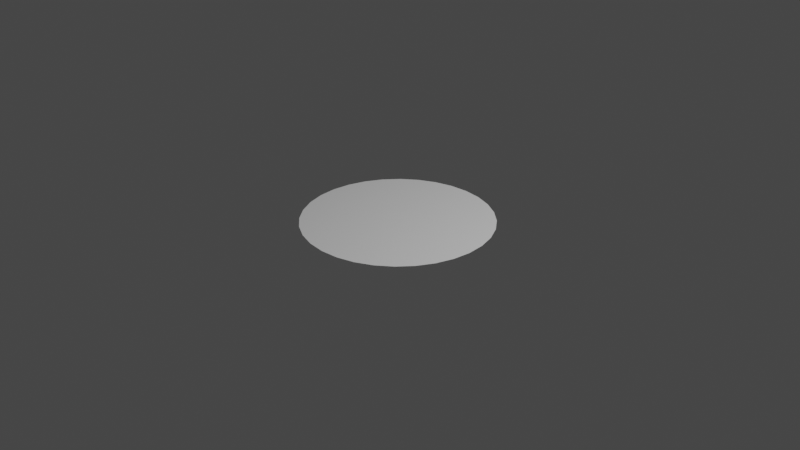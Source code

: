 # Source: circle.blend  (saved by Blender 2.81.16; exported with 4.5.12 LTS)
import bpy
from mathutils import Matrix  # noqa: F401  (used for matrix-valued properties, if any)

bpy.ops.wm.read_factory_settings(use_empty=True)
scene = bpy.context.scene
scene.name = 'Scene'

# ---- collections
col_collection = bpy.data.collections.new('Collection'); scene.collection.children.link(col_collection)

# ---- world
world_world = bpy.data.worlds.new('World'); scene.world = world_world
world_world.use_nodes = True; world_world.node_tree.nodes.clear()
_N = world_world.node_tree.nodes; _L = world_world.node_tree.links
n0 = _N.new('ShaderNodeOutputWorld'); n0.name = 'World Output'; n0.location = (300, 300)
n1 = _N.new('ShaderNodeBackground'); n1.name = 'Background'; n1.location = (10, 300)
n1.inputs[0].default_value = (0.05088, 0.05088, 0.05088, 1.0)
_L.new(n1.outputs[0], n0.inputs[0])
n0.is_active_output = True
world_world.color = (0.05088, 0.05088, 0.05088)
world_world.use_sun_shadow = False
world_world.sun_shadow_jitter_overblur = 0.0

# ---- cameras
cam_camera = bpy.data.cameras.new('Camera')
cam_camera.clip_end = 100.0
cam_camera.ortho_scale = 7.314

# ---- lights
light_light = bpy.data.lights.new('Light', 'POINT')
light_light.transmission_factor = 0.0
light_light.energy = 1000.0
light_light.shadow_soft_size = 0.1
light_light.shadow_maximum_resolution = 0.006
light_light.use_absolute_resolution = True

# ---- meshes
me_cylinder = bpy.data.meshes.new('Cylinder')
me_cylinder.from_pydata([(2.22e-16, 0.9808, -0.0003283), (0.1951, 0.9616, -0.0003283), (0.3827, 0.9047, -0.0003283), (0.5556, 0.8122, -0.0003283), (0.7071, 0.6879, -0.0003283), (0.8315, 0.5363, -0.0003283), (0.9239, 0.3635, -0.0003283), (0.9808, 0.1759, -0.0003283), (1.0, -0.01922, -0.0003283), (0.9808, -0.2143, -0.0003283), (0.9239, -0.4019, -0.0003283), (0.8315, -0.5748, -0.0003283), (0.7071, -0.7263, -0.0003283), (0.5556, -0.8507, -0.0003283), (0.3827, -0.9431, -0.0003283), (0.1951, -1.0, -0.0003283), (-3.258e-07, -1.019, -0.0003283), (-0.1951, -1.0, -0.0003283), (-0.3827, -0.9431, -0.0003283), (-0.5556, -0.8507, -0.0003283), (-0.7071, -0.7263, -0.0003283), (-0.8315, -0.5748, -0.0003283), (-0.9239, -0.4019, -0.0003283), (-0.9808, -0.2143, -0.0003283), (-1.0, -0.01922, -0.0003283), (-0.9808, 0.1759, -0.0003283), (-0.9239, 0.3635, -0.0003283), (-0.8315, 0.5363, -0.0003283), (-0.7071, 0.6879, -0.0003283), (-0.5556, 0.8122, -0.0003283), (-0.3827, 0.9047, -0.0003283), (-0.1951, 0.9616, -0.0003283)], [], [(0, 1, 2, 3, 4, 5, 6, 7, 8, 9, 10, 11, 12, 13, 14, 15, 16, 17, 18, 19, 20, 21, 22, 23, 24, 25, 26, 27, 28, 29, 30, 31)])
_uv = me_cylinder.uv_layers.new(name='UVMap')
_uv.uv.foreach_set('vector', [0.2632, 0.9431, 0.1813, 0.8884, 0.1116, 0.8187, 0.05691, 0.7368, 0.01921, 0.6458, 1.497e-07, 0.5492, 0.0, 0.4508, 0.01921, 0.3542, 0.05691, 0.2632, 0.1116, 0.1813, 0.1813, 0.1116, 0.2632, 0.05691, 0.3542, 0.01921, 0.4508, 1.198e-07, 0.5492, 0.0, 0.6458, 0.01921, 0.7368, 0.05691, 0.8187, 0.1116, 0.8884, 0.1813, 0.9431, 0.2632, 0.9808, 0.3542, 1.0, 0.4508, 1.0, 0.5492, 0.9808, 0.6458, 0.9431, 0.7368, 0.8884, 0.8187, 0.8187, 0.8884, 0.7368, 0.9431, 0.6458, 0.9808, 0.5492, 1.0, 0.4508, 1.0, 0.3542, 0.9808])
me_cylinder.use_remesh_fix_poles = True
me_cylinder.use_remesh_preserve_attributes = False
me_cylinder.use_mirror_vertex_groups = False
me_cylinder.update()

# ---- objects
ob_light = bpy.data.objects.new('Light', light_light)
ob_camera = bpy.data.objects.new('Camera', cam_camera)
ob_cylinder = bpy.data.objects.new('Cylinder', me_cylinder)

# ---- transforms, parenting, visibility, modifiers, constraints
ob_light.location = (4.076, 1.005, 5.904)
ob_light.rotation_euler = (0.6503, 0.05522, 1.866)
ob_light.lock_rotations_4d = False
ob_light.empty_display_type = 'ARROWS'
ob_light.color = (0.0, 0.0, 0.0, 0.0)
ob_light.lineart.crease_threshold = 0.0
ob_camera.location = (7.359, -6.926, 4.958)
ob_camera.rotation_euler = (1.109, 0.0, 0.8149)
ob_camera.lock_rotations_4d = False
ob_camera.empty_display_type = 'ARROWS'
ob_camera.color = (0.0, 0.0, 0.0, 0.0)
ob_camera.display_type = 'WIRE'
ob_camera.lineart.crease_threshold = 0.0
ob_cylinder.location = (0.0, 0.0, 0.0)
ob_cylinder.lineart.crease_threshold = 0.0

# ---- collection membership
col_collection.objects.link(ob_light)
col_collection.objects.link(ob_camera)
col_collection.objects.link(ob_cylinder)

# ---- scene / render settings (as saved in the file)
scene.camera = ob_camera
scene.frame_start = 1; scene.frame_end = 250; scene.frame_set(1)
scene.render.engine = 'BLENDER_EEVEE_NEXT'
scene.cycles.use_denoising = False
scene.cycles.samples = 128
scene.cycles.sampling_pattern = 'TABULATED_SOBOL'
scene.cycles.use_adaptive_sampling = False
scene.cycles.use_light_tree = False
scene.view_settings.view_transform = 'Filmic'
bpy.context.view_layer.update()
